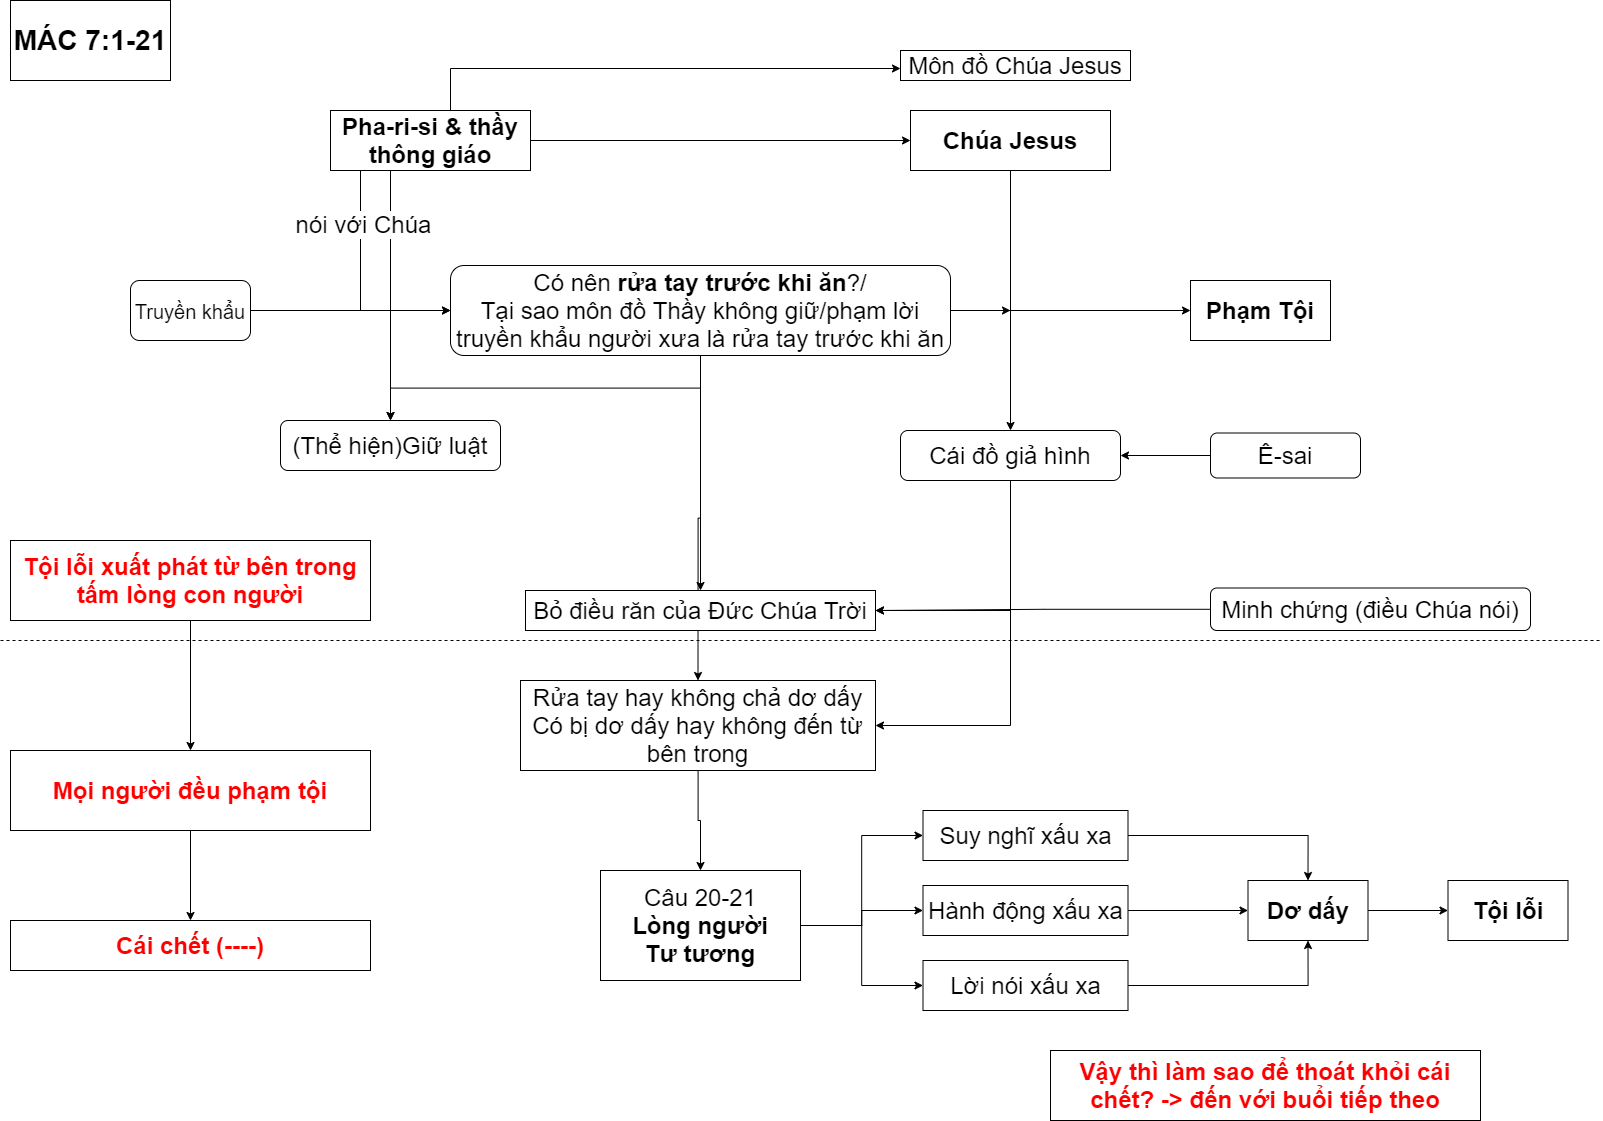

The diagram above was exported from draw.io. Its source (the exported page's mxGraphModel, read from the mxfile embedded in the PNG):
<mxGraphModel dx="1952" dy="1294" grid="1" gridSize="10" guides="1" tooltips="1" connect="1" arrows="1" fold="1" page="1" pageScale="1" pageWidth="1654" pageHeight="1169" math="0" shadow="0">
  <root>
    <mxCell id="0" />
    <mxCell id="1" parent="0" />
    <mxCell id="1fCRmZli-8uymP-yfOGV-1" value="MÁC 7:1-21" style="rounded=0;whiteSpace=wrap;html=1;fontStyle=1;fontSize=28;" vertex="1" parent="1">
      <mxGeometry x="40" y="40" width="160" height="80" as="geometry" />
    </mxCell>
    <mxCell id="1fCRmZli-8uymP-yfOGV-14" style="edgeStyle=orthogonalEdgeStyle;rounded=0;orthogonalLoop=1;jettySize=auto;html=1;fontSize=24;" edge="1" parent="1" source="1fCRmZli-8uymP-yfOGV-2">
      <mxGeometry relative="1" as="geometry">
        <mxPoint x="1040" y="350" as="targetPoint" />
      </mxGeometry>
    </mxCell>
    <mxCell id="1fCRmZli-8uymP-yfOGV-19" style="edgeStyle=orthogonalEdgeStyle;rounded=0;orthogonalLoop=1;jettySize=auto;html=1;entryX=0.5;entryY=0;entryDx=0;entryDy=0;fontSize=24;" edge="1" parent="1" source="1fCRmZli-8uymP-yfOGV-2" target="1fCRmZli-8uymP-yfOGV-17">
      <mxGeometry relative="1" as="geometry" />
    </mxCell>
    <mxCell id="1fCRmZli-8uymP-yfOGV-21" style="edgeStyle=orthogonalEdgeStyle;rounded=0;orthogonalLoop=1;jettySize=auto;html=1;entryX=0.5;entryY=0;entryDx=0;entryDy=0;fontSize=24;" edge="1" parent="1" source="1fCRmZli-8uymP-yfOGV-2" target="1fCRmZli-8uymP-yfOGV-20">
      <mxGeometry relative="1" as="geometry" />
    </mxCell>
    <mxCell id="1fCRmZli-8uymP-yfOGV-29" style="edgeStyle=orthogonalEdgeStyle;rounded=0;orthogonalLoop=1;jettySize=auto;html=1;entryX=0.5;entryY=0;entryDx=0;entryDy=0;fontSize=24;" edge="1" parent="1" source="1fCRmZli-8uymP-yfOGV-2" target="1fCRmZli-8uymP-yfOGV-28">
      <mxGeometry relative="1" as="geometry" />
    </mxCell>
    <mxCell id="1fCRmZli-8uymP-yfOGV-27" style="edgeStyle=orthogonalEdgeStyle;rounded=0;orthogonalLoop=1;jettySize=auto;html=1;entryX=0;entryY=0.5;entryDx=0;entryDy=0;fontSize=24;" edge="1" parent="1" source="1fCRmZli-8uymP-yfOGV-2" target="1fCRmZli-8uymP-yfOGV-26">
      <mxGeometry relative="1" as="geometry" />
    </mxCell>
    <mxCell id="1fCRmZli-8uymP-yfOGV-2" value="&lt;span style=&quot;font-weight: normal&quot;&gt;Có nên &lt;/span&gt;rửa tay trước khi ăn&lt;span style=&quot;font-weight: normal&quot;&gt;?/&lt;br&gt;Tại sao môn đồ Thầy không giữ/phạm lời truyền khẩu người xưa là rửa tay trước khi ăn&lt;/span&gt;" style="rounded=1;whiteSpace=wrap;html=1;fontSize=24;fontStyle=1" vertex="1" parent="1">
      <mxGeometry x="480" y="305" width="500" height="90" as="geometry" />
    </mxCell>
    <mxCell id="1fCRmZli-8uymP-yfOGV-6" style="edgeStyle=orthogonalEdgeStyle;rounded=0;orthogonalLoop=1;jettySize=auto;html=1;fontSize=24;" edge="1" parent="1" source="1fCRmZli-8uymP-yfOGV-3" target="1fCRmZli-8uymP-yfOGV-4">
      <mxGeometry relative="1" as="geometry" />
    </mxCell>
    <mxCell id="1fCRmZli-8uymP-yfOGV-7" style="edgeStyle=orthogonalEdgeStyle;rounded=0;orthogonalLoop=1;jettySize=auto;html=1;fontSize=24;" edge="1" parent="1" source="1fCRmZli-8uymP-yfOGV-3">
      <mxGeometry relative="1" as="geometry">
        <mxPoint x="930" y="108" as="targetPoint" />
        <Array as="points">
          <mxPoint x="480" y="108" />
        </Array>
      </mxGeometry>
    </mxCell>
    <mxCell id="1fCRmZli-8uymP-yfOGV-18" style="edgeStyle=orthogonalEdgeStyle;rounded=0;orthogonalLoop=1;jettySize=auto;html=1;fontSize=24;" edge="1" parent="1" source="1fCRmZli-8uymP-yfOGV-3" target="1fCRmZli-8uymP-yfOGV-17">
      <mxGeometry relative="1" as="geometry">
        <Array as="points">
          <mxPoint x="420" y="270" />
          <mxPoint x="420" y="270" />
        </Array>
      </mxGeometry>
    </mxCell>
    <mxCell id="1fCRmZli-8uymP-yfOGV-8" style="edgeStyle=orthogonalEdgeStyle;rounded=0;orthogonalLoop=1;jettySize=auto;html=1;entryX=0;entryY=0.5;entryDx=0;entryDy=0;fontSize=24;" edge="1" parent="1" source="1fCRmZli-8uymP-yfOGV-3" target="1fCRmZli-8uymP-yfOGV-2">
      <mxGeometry relative="1" as="geometry">
        <Array as="points">
          <mxPoint x="390" y="350" />
        </Array>
      </mxGeometry>
    </mxCell>
    <mxCell id="1fCRmZli-8uymP-yfOGV-9" value="nói với Chúa" style="edgeLabel;html=1;align=center;verticalAlign=middle;resizable=0;points=[];fontSize=24;" vertex="1" connectable="0" parent="1fCRmZli-8uymP-yfOGV-8">
      <mxGeometry x="-0.2905" y="2" relative="1" as="geometry">
        <mxPoint y="-29" as="offset" />
      </mxGeometry>
    </mxCell>
    <mxCell id="1fCRmZli-8uymP-yfOGV-3" value="Pha-ri-si &amp;amp; thầy thông giáo" style="rounded=0;whiteSpace=wrap;html=1;fontSize=24;fontStyle=1" vertex="1" parent="1">
      <mxGeometry x="360" y="150" width="200" height="60" as="geometry" />
    </mxCell>
    <mxCell id="1fCRmZli-8uymP-yfOGV-11" style="edgeStyle=orthogonalEdgeStyle;rounded=0;orthogonalLoop=1;jettySize=auto;html=1;fontSize=24;" edge="1" parent="1" source="1fCRmZli-8uymP-yfOGV-4" target="1fCRmZli-8uymP-yfOGV-10">
      <mxGeometry relative="1" as="geometry" />
    </mxCell>
    <mxCell id="1fCRmZli-8uymP-yfOGV-4" value="Chúa Jesus" style="rounded=0;whiteSpace=wrap;html=1;fontSize=24;fontStyle=1" vertex="1" parent="1">
      <mxGeometry x="940" y="150" width="200" height="60" as="geometry" />
    </mxCell>
    <mxCell id="1fCRmZli-8uymP-yfOGV-5" value="Môn đồ Chúa Jesus" style="rounded=0;whiteSpace=wrap;html=1;fontSize=24;" vertex="1" parent="1">
      <mxGeometry x="930" y="90" width="230" height="30" as="geometry" />
    </mxCell>
    <mxCell id="1fCRmZli-8uymP-yfOGV-22" style="edgeStyle=orthogonalEdgeStyle;rounded=0;orthogonalLoop=1;jettySize=auto;html=1;entryX=1;entryY=0.5;entryDx=0;entryDy=0;fontSize=24;" edge="1" parent="1" source="1fCRmZli-8uymP-yfOGV-10" target="1fCRmZli-8uymP-yfOGV-20">
      <mxGeometry relative="1" as="geometry">
        <Array as="points">
          <mxPoint x="1040" y="650" />
        </Array>
      </mxGeometry>
    </mxCell>
    <mxCell id="1fCRmZli-8uymP-yfOGV-30" style="edgeStyle=orthogonalEdgeStyle;rounded=0;orthogonalLoop=1;jettySize=auto;html=1;entryX=1;entryY=0.5;entryDx=0;entryDy=0;fontSize=24;" edge="1" parent="1" source="1fCRmZli-8uymP-yfOGV-10" target="1fCRmZli-8uymP-yfOGV-28">
      <mxGeometry relative="1" as="geometry">
        <Array as="points">
          <mxPoint x="1040" y="765" />
        </Array>
      </mxGeometry>
    </mxCell>
    <mxCell id="1fCRmZli-8uymP-yfOGV-10" value="Cái đồ giả hình" style="rounded=1;whiteSpace=wrap;html=1;fontSize=24;" vertex="1" parent="1">
      <mxGeometry x="930" y="470" width="220" height="50" as="geometry" />
    </mxCell>
    <mxCell id="1fCRmZli-8uymP-yfOGV-13" style="edgeStyle=orthogonalEdgeStyle;rounded=0;orthogonalLoop=1;jettySize=auto;html=1;fontSize=24;" edge="1" parent="1" source="1fCRmZli-8uymP-yfOGV-12" target="1fCRmZli-8uymP-yfOGV-2">
      <mxGeometry relative="1" as="geometry" />
    </mxCell>
    <mxCell id="1fCRmZli-8uymP-yfOGV-12" value="&lt;font style=&quot;font-size: 20px&quot;&gt;Truyền khẩu&lt;/font&gt;" style="rounded=1;whiteSpace=wrap;html=1;fontSize=24;" vertex="1" parent="1">
      <mxGeometry x="160" y="320" width="120" height="60" as="geometry" />
    </mxCell>
    <mxCell id="1fCRmZli-8uymP-yfOGV-16" style="edgeStyle=orthogonalEdgeStyle;rounded=0;orthogonalLoop=1;jettySize=auto;html=1;entryX=1;entryY=0.5;entryDx=0;entryDy=0;fontSize=24;" edge="1" parent="1" source="1fCRmZli-8uymP-yfOGV-15" target="1fCRmZli-8uymP-yfOGV-10">
      <mxGeometry relative="1" as="geometry" />
    </mxCell>
    <mxCell id="1fCRmZli-8uymP-yfOGV-15" value="Ê-sai" style="rounded=1;whiteSpace=wrap;html=1;fontSize=24;" vertex="1" parent="1">
      <mxGeometry x="1240" y="472.5" width="150" height="45" as="geometry" />
    </mxCell>
    <mxCell id="1fCRmZli-8uymP-yfOGV-17" value="(Thể hiện)Giữ luật" style="rounded=1;whiteSpace=wrap;html=1;fontSize=24;" vertex="1" parent="1">
      <mxGeometry x="310" y="460" width="220" height="50" as="geometry" />
    </mxCell>
    <mxCell id="1fCRmZli-8uymP-yfOGV-20" value="Bỏ điều răn của Đức Chúa Trời" style="rounded=0;whiteSpace=wrap;html=1;fontSize=24;" vertex="1" parent="1">
      <mxGeometry x="555" y="630" width="350" height="40" as="geometry" />
    </mxCell>
    <mxCell id="1fCRmZli-8uymP-yfOGV-24" style="edgeStyle=orthogonalEdgeStyle;rounded=0;orthogonalLoop=1;jettySize=auto;html=1;entryX=1;entryY=0.5;entryDx=0;entryDy=0;fontSize=24;" edge="1" parent="1" source="1fCRmZli-8uymP-yfOGV-23" target="1fCRmZli-8uymP-yfOGV-20">
      <mxGeometry relative="1" as="geometry" />
    </mxCell>
    <mxCell id="1fCRmZli-8uymP-yfOGV-23" value="Minh chứng (điều Chúa nói)" style="rounded=1;whiteSpace=wrap;html=1;fontSize=24;" vertex="1" parent="1">
      <mxGeometry x="1240" y="627.5" width="320" height="42.5" as="geometry" />
    </mxCell>
    <mxCell id="1fCRmZli-8uymP-yfOGV-25" value="" style="endArrow=none;dashed=1;html=1;rounded=0;fontSize=24;edgeStyle=orthogonalEdgeStyle;" edge="1" parent="1">
      <mxGeometry width="50" height="50" relative="1" as="geometry">
        <mxPoint x="30" y="680" as="sourcePoint" />
        <mxPoint x="1630" y="680" as="targetPoint" />
      </mxGeometry>
    </mxCell>
    <mxCell id="1fCRmZli-8uymP-yfOGV-26" value="Phạm Tội" style="rounded=0;whiteSpace=wrap;html=1;fontSize=24;fontStyle=1" vertex="1" parent="1">
      <mxGeometry x="1220" y="320" width="140" height="60" as="geometry" />
    </mxCell>
    <mxCell id="1fCRmZli-8uymP-yfOGV-33" style="edgeStyle=orthogonalEdgeStyle;rounded=0;orthogonalLoop=1;jettySize=auto;html=1;entryX=0.5;entryY=0;entryDx=0;entryDy=0;fontSize=24;" edge="1" parent="1" source="1fCRmZli-8uymP-yfOGV-28" target="1fCRmZli-8uymP-yfOGV-31">
      <mxGeometry relative="1" as="geometry" />
    </mxCell>
    <mxCell id="1fCRmZli-8uymP-yfOGV-28" value="Rửa tay hay không chả dơ dấy&lt;br&gt;Có bị dơ dấy hay không đến từ bên trong" style="rounded=0;whiteSpace=wrap;html=1;fontSize=24;" vertex="1" parent="1">
      <mxGeometry x="550" y="720" width="355" height="90" as="geometry" />
    </mxCell>
    <mxCell id="1fCRmZli-8uymP-yfOGV-37" style="edgeStyle=orthogonalEdgeStyle;rounded=0;orthogonalLoop=1;jettySize=auto;html=1;entryX=0;entryY=0.5;entryDx=0;entryDy=0;fontSize=24;" edge="1" parent="1" source="1fCRmZli-8uymP-yfOGV-31" target="1fCRmZli-8uymP-yfOGV-34">
      <mxGeometry relative="1" as="geometry" />
    </mxCell>
    <mxCell id="1fCRmZli-8uymP-yfOGV-38" style="edgeStyle=orthogonalEdgeStyle;rounded=0;orthogonalLoop=1;jettySize=auto;html=1;fontSize=24;" edge="1" parent="1" source="1fCRmZli-8uymP-yfOGV-31" target="1fCRmZli-8uymP-yfOGV-35">
      <mxGeometry relative="1" as="geometry" />
    </mxCell>
    <mxCell id="1fCRmZli-8uymP-yfOGV-39" style="edgeStyle=orthogonalEdgeStyle;rounded=0;orthogonalLoop=1;jettySize=auto;html=1;entryX=0;entryY=0.5;entryDx=0;entryDy=0;fontSize=24;" edge="1" parent="1" source="1fCRmZli-8uymP-yfOGV-31" target="1fCRmZli-8uymP-yfOGV-36">
      <mxGeometry relative="1" as="geometry" />
    </mxCell>
    <mxCell id="1fCRmZli-8uymP-yfOGV-31" value="Câu 20-21&lt;br&gt;&lt;b&gt;Lòng người&lt;br&gt;Tư tương&lt;br&gt;&lt;/b&gt;" style="rounded=0;whiteSpace=wrap;html=1;fontSize=24;" vertex="1" parent="1">
      <mxGeometry x="630" y="910" width="200" height="110" as="geometry" />
    </mxCell>
    <mxCell id="1fCRmZli-8uymP-yfOGV-41" style="edgeStyle=orthogonalEdgeStyle;rounded=0;orthogonalLoop=1;jettySize=auto;html=1;entryX=0.5;entryY=0;entryDx=0;entryDy=0;fontSize=24;" edge="1" parent="1" source="1fCRmZli-8uymP-yfOGV-34" target="1fCRmZli-8uymP-yfOGV-40">
      <mxGeometry relative="1" as="geometry" />
    </mxCell>
    <mxCell id="1fCRmZli-8uymP-yfOGV-34" value="Suy nghĩ xấu xa" style="rounded=0;whiteSpace=wrap;html=1;fontSize=24;" vertex="1" parent="1">
      <mxGeometry x="952.5" y="850" width="205" height="50" as="geometry" />
    </mxCell>
    <mxCell id="1fCRmZli-8uymP-yfOGV-42" style="edgeStyle=orthogonalEdgeStyle;rounded=0;orthogonalLoop=1;jettySize=auto;html=1;fontSize=24;" edge="1" parent="1" source="1fCRmZli-8uymP-yfOGV-35" target="1fCRmZli-8uymP-yfOGV-40">
      <mxGeometry relative="1" as="geometry" />
    </mxCell>
    <mxCell id="1fCRmZli-8uymP-yfOGV-35" value="Hành động xấu xa" style="rounded=0;whiteSpace=wrap;html=1;fontSize=24;" vertex="1" parent="1">
      <mxGeometry x="952.5" y="925" width="205" height="50" as="geometry" />
    </mxCell>
    <mxCell id="1fCRmZli-8uymP-yfOGV-43" style="edgeStyle=orthogonalEdgeStyle;rounded=0;orthogonalLoop=1;jettySize=auto;html=1;entryX=0.5;entryY=1;entryDx=0;entryDy=0;fontSize=24;" edge="1" parent="1" source="1fCRmZli-8uymP-yfOGV-36" target="1fCRmZli-8uymP-yfOGV-40">
      <mxGeometry relative="1" as="geometry" />
    </mxCell>
    <mxCell id="1fCRmZli-8uymP-yfOGV-36" value="Lời nói xấu xa" style="rounded=0;whiteSpace=wrap;html=1;fontSize=24;" vertex="1" parent="1">
      <mxGeometry x="952.5" y="1000" width="205" height="50" as="geometry" />
    </mxCell>
    <mxCell id="1fCRmZli-8uymP-yfOGV-45" style="edgeStyle=orthogonalEdgeStyle;rounded=0;orthogonalLoop=1;jettySize=auto;html=1;fontSize=24;" edge="1" parent="1" source="1fCRmZli-8uymP-yfOGV-40" target="1fCRmZli-8uymP-yfOGV-44">
      <mxGeometry relative="1" as="geometry" />
    </mxCell>
    <mxCell id="1fCRmZli-8uymP-yfOGV-40" value="Dơ dấy" style="rounded=0;whiteSpace=wrap;html=1;fontSize=24;fontStyle=1" vertex="1" parent="1">
      <mxGeometry x="1277.5" y="920" width="120" height="60" as="geometry" />
    </mxCell>
    <mxCell id="1fCRmZli-8uymP-yfOGV-44" value="Tội lỗi" style="rounded=0;whiteSpace=wrap;html=1;fontSize=24;fontStyle=1" vertex="1" parent="1">
      <mxGeometry x="1477.5" y="920" width="120" height="60" as="geometry" />
    </mxCell>
    <mxCell id="1fCRmZli-8uymP-yfOGV-49" style="edgeStyle=orthogonalEdgeStyle;rounded=0;orthogonalLoop=1;jettySize=auto;html=1;entryX=0.5;entryY=0;entryDx=0;entryDy=0;fontSize=24;fontColor=#FF0000;" edge="1" parent="1" source="1fCRmZli-8uymP-yfOGV-46" target="1fCRmZli-8uymP-yfOGV-48">
      <mxGeometry relative="1" as="geometry" />
    </mxCell>
    <mxCell id="1fCRmZli-8uymP-yfOGV-46" value="Tội lỗi xuất phát từ bên trong tấm lòng con người" style="rounded=0;whiteSpace=wrap;html=1;fontSize=24;fontColor=#FF0000;fontStyle=1" vertex="1" parent="1">
      <mxGeometry x="40" y="580" width="360" height="80" as="geometry" />
    </mxCell>
    <mxCell id="1fCRmZli-8uymP-yfOGV-51" style="edgeStyle=orthogonalEdgeStyle;rounded=0;orthogonalLoop=1;jettySize=auto;html=1;entryX=0.5;entryY=0;entryDx=0;entryDy=0;fontSize=24;fontColor=#FF0000;" edge="1" parent="1" source="1fCRmZli-8uymP-yfOGV-48" target="1fCRmZli-8uymP-yfOGV-50">
      <mxGeometry relative="1" as="geometry" />
    </mxCell>
    <mxCell id="1fCRmZli-8uymP-yfOGV-48" value="Mọi người đều phạm tội" style="rounded=0;whiteSpace=wrap;html=1;fontSize=24;fontColor=#FF0000;fontStyle=1" vertex="1" parent="1">
      <mxGeometry x="40" y="790" width="360" height="80" as="geometry" />
    </mxCell>
    <mxCell id="1fCRmZli-8uymP-yfOGV-50" value="Cái chết (----)" style="rounded=0;whiteSpace=wrap;html=1;fontSize=24;fontColor=#FF0000;fontStyle=1" vertex="1" parent="1">
      <mxGeometry x="40" y="960" width="360" height="50" as="geometry" />
    </mxCell>
    <mxCell id="1fCRmZli-8uymP-yfOGV-52" value="Vậy thì làm sao để thoát khỏi cái chết? -&amp;gt; đến với buổi tiếp theo" style="rounded=0;whiteSpace=wrap;html=1;fontSize=24;fontColor=#FF0000;fontStyle=1" vertex="1" parent="1">
      <mxGeometry x="1080" y="1090" width="430" height="70" as="geometry" />
    </mxCell>
  </root>
</mxGraphModel>